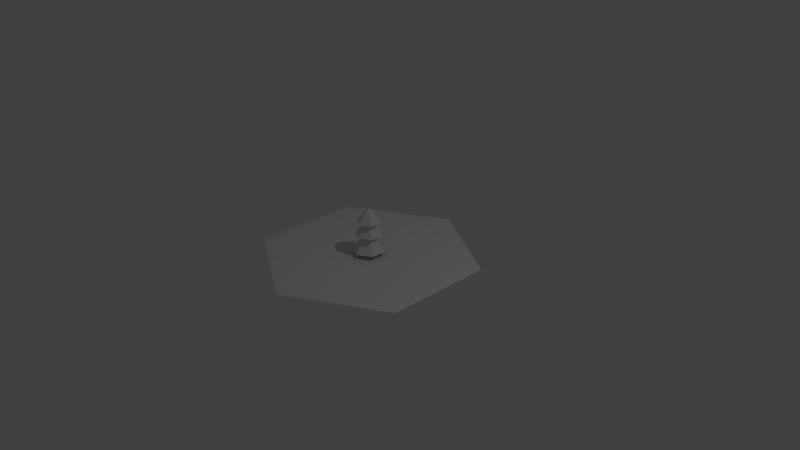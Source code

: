 # Source: SM_Tree.blend  (saved by Blender 2.78.0; exported with 4.5.12 LTS)
import bpy
from mathutils import Matrix  # noqa: F401  (used for matrix-valued properties, if any)

bpy.ops.wm.read_factory_settings(use_empty=True)
scene = bpy.context.scene
scene.name = 'Scene'

# ---- collections
col_collection_1 = bpy.data.collections.new('Collection 1'); scene.collection.children.link(col_collection_1)

# ---- world
world_world = bpy.data.worlds.new('World'); scene.world = world_world
world_world.color = (0.05088, 0.05088, 0.05088)
world_world.use_sun_shadow = False
world_world.sun_shadow_jitter_overblur = 0.0
world_world.cycles.sampling_method = 'MANUAL'

# ---- cameras
cam_camera = bpy.data.cameras.new('Camera')
cam_camera.clip_end = 100.0
cam_camera.lens = 35.0
cam_camera.sensor_width = 32.0
cam_camera.sensor_height = 18.0
cam_camera.ortho_scale = 7.314
cam_camera.dof.focus_distance = 0.0
cam_camera.dof.aperture_fstop = 128.0

# ---- lights
light_lamp = bpy.data.lights.new('Lamp', 'POINT')
light_lamp.transmission_factor = 0.0
light_lamp.cutoff_distance = 30.0
light_lamp.energy = 100.0
light_lamp.shadow_buffer_clip_start = 1.001
light_lamp.shadow_soft_size = 0.1
light_lamp.shadow_maximum_resolution = 0.006
light_lamp.use_absolute_resolution = True

# ---- meshes
me_cylinder_002 = bpy.data.meshes.new('Cylinder.002')
me_cylinder_002.from_pydata([(-1.311e-08, 0.2183, 0.06545), (0.1891, 0.1092, 0.06545), (0.06221, 0.03592, 0.2769), (0.1891, -0.1092, 0.06545), (0.06221, -0.03592, 0.2769), (-3.22e-08, -0.2183, 0.06545), (-2.352e-08, -0.07183, 0.2769), (-0.1891, -0.1092, 0.06545), (-0.1891, 0.1092, 0.06545), (-0.06221, 0.03592, 0.2769), (0.1378, 0.07956, 0.4607), (-4.726e-08, 0.1591, 0.4607), (0.1378, -0.07956, 0.4607), (-6.117e-08, -0.1591, 0.4607), (-0.1378, -0.07956, 0.4607), (-0.1378, 0.07956, 0.4607), (-5.322e-08, -5.385e-10, 0.664), (-5.24e-08, -0.04594, 0.4536), (-0.03979, 0.02297, 0.4536), (-1.724e-08, 0.07183, 0.2769), (0.03979, -0.02297, 0.4536), (-4.838e-08, 0.04594, 0.4536), (-0.03979, -0.02297, 0.4536), (-0.06221, -0.03592, 0.2769), (0.03979, 0.02297, 0.4536), (0.1576, 0.09097, 0.288), (0.1576, -0.09097, 0.288), (-0.1576, -0.09097, 0.288), (-0.1576, 0.09097, 0.288), (-1.572e-08, 0.1819, 0.288), (-3.162e-08, -0.1819, 0.288)], [], [(0, 19, 2, 1), (1, 2, 4, 3), (3, 4, 6, 5), (5, 6, 23, 7), (20, 24, 10, 12), (7, 23, 9, 8), (8, 9, 19, 0), (13, 12, 16), (18, 22, 14, 15), (24, 21, 11, 10), (17, 20, 12, 13), (21, 18, 15, 11), (22, 17, 13, 14), (10, 11, 16), (11, 15, 16), (14, 13, 16), (12, 10, 16), (15, 14, 16), (26, 25, 24, 20), (28, 27, 22, 18), (25, 29, 21, 24), (23, 6, 30, 27), (19, 9, 28, 29), (6, 4, 26, 30), (2, 19, 29, 25), (9, 23, 27, 28), (4, 2, 25, 26), (30, 26, 20, 17), (29, 28, 18, 21), (27, 30, 17, 22)])
me_cylinder_002.polygons.foreach_set('use_smooth', [True] * 30)
me_cylinder_002.use_remesh_preserve_volume = False
me_cylinder_002.use_remesh_preserve_attributes = False
me_cylinder_002.use_mirror_vertex_groups = False
me_cylinder_002.update()
me_cylinder = bpy.data.meshes.new('Cylinder')
me_cylinder.from_pydata([(0.0, 1.47, 0.0), (1.273, 0.735, 0.0), (1.273, -0.735, 0.0), (-1.285e-07, -1.47, 0.0), (-1.273, -0.735, 0.0), (-1.273, 0.735, 0.0)], [], [(1, 0, 5, 4, 3, 2)])
_uv = me_cylinder.uv_layers.new(name='UVMap')
_uv.uv.foreach_set('vector', [0.9349, 0.75, 0.5019, 0.9999, 0.06899, 0.75, 0.069, 0.25, 0.5019, 9.304e-05, 0.9349, 0.25])
me_cylinder.use_remesh_preserve_volume = False
me_cylinder.use_remesh_preserve_attributes = False
me_cylinder.use_mirror_vertex_groups = False
me_cylinder.update()

# ---- objects
ob_cylinder = bpy.data.objects.new('Cylinder', me_cylinder_002)
ob_tile = bpy.data.objects.new('Tile', me_cylinder)
ob_lamp = bpy.data.objects.new('Lamp', light_lamp)
ob_camera = bpy.data.objects.new('Camera', cam_camera)

# ---- transforms, parenting, visibility, modifiers, constraints
ob_cylinder.location = (0.0, 0.0, 0.0)
ob_cylinder.lineart.crease_threshold = 0.0
_m = ob_cylinder.modifiers.new('EdgeSplit', 'EDGE_SPLIT')
ob_tile.location = (0.0, 0.0, 0.0)
ob_tile.lineart.crease_threshold = 0.0
ob_lamp.location = (4.076, 1.005, 5.904)
ob_lamp.rotation_euler = (0.6503, 0.05522, 1.866)
ob_lamp.lock_rotations_4d = False
ob_lamp.empty_display_type = 'ARROWS'
ob_lamp.color = (0.0, 0.0, 0.0, 0.0)
ob_lamp.lineart.crease_threshold = 0.0
ob_camera.location = (7.481, -6.508, 5.344)
ob_camera.rotation_euler = (1.109, 0.0, 0.8149)
ob_camera.lock_rotations_4d = False
ob_camera.empty_display_type = 'ARROWS'
ob_camera.color = (0.0, 0.0, 0.0, 0.0)
ob_camera.display_type = 'WIRE'
ob_camera.lineart.crease_threshold = 0.0

# ---- collection membership
col_collection_1.objects.link(ob_cylinder)
col_collection_1.objects.link(ob_tile)
col_collection_1.objects.link(ob_lamp)
col_collection_1.objects.link(ob_camera)

# ---- scene / render settings (as saved in the file)
scene.camera = ob_camera
scene.frame_start = 1; scene.frame_end = 250; scene.frame_set(1)
scene.render.engine = 'BLENDER_EEVEE_NEXT'
scene.render.resolution_percentage = 50
scene.render.dither_intensity = 0.0
scene.cycles.use_denoising = False
scene.cycles.samples = 128
scene.cycles.sampling_pattern = 'TABULATED_SOBOL'
scene.cycles.light_sampling_threshold = 0.0
scene.cycles.use_adaptive_sampling = False
scene.cycles.use_light_tree = False
scene.cycles.blur_glossy = 0.0
scene.cycles.sample_clamp_indirect = 0.0
scene.view_settings.view_transform = 'Standard'
bpy.context.view_layer.update()
